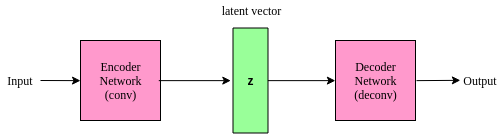

The diagram above was exported from draw.io. Its source (the exported page's mxGraphModel, read from the mxfile embedded in the PNG):
<mxGraphModel dx="1608" dy="1515" grid="1" gridSize="10" guides="1" tooltips="1" connect="1" arrows="1" fold="1" page="1" pageScale="1" pageWidth="850" pageHeight="1100" math="0" shadow="0">
  <root>
    <mxCell id="0" />
    <mxCell id="1" parent="0" />
    <mxCell id="p59l_Z4mzdc0Qd9aRU6j-1" value="&lt;font face=&quot;Times New Roman&quot;&gt;Encoder Network&lt;br&gt;(conv)&lt;/font&gt;&lt;br&gt;" style="whiteSpace=wrap;html=1;aspect=fixed;fillColor=#FF99CC;" parent="1" vertex="1">
      <mxGeometry x="60" y="10" width="80" height="80" as="geometry" />
    </mxCell>
    <mxCell id="p59l_Z4mzdc0Qd9aRU6j-2" value="&lt;font face=&quot;Times New Roman&quot;&gt;Decoder Network&lt;br&gt;(deconv)&lt;/font&gt;&lt;br&gt;" style="whiteSpace=wrap;html=1;aspect=fixed;fillColor=#FF99CC;" parent="1" vertex="1">
      <mxGeometry x="315" y="10" width="80" height="80" as="geometry" />
    </mxCell>
    <mxCell id="p59l_Z4mzdc0Qd9aRU6j-10" value="&lt;b&gt;z&lt;/b&gt;" style="rounded=0;whiteSpace=wrap;html=1;fillColor=#99FF99;direction=south;" parent="1" vertex="1">
      <mxGeometry x="212.5" y="-2.5" width="35" height="105" as="geometry" />
    </mxCell>
    <mxCell id="p59l_Z4mzdc0Qd9aRU6j-14" value="" style="endArrow=classic;html=1;entryX=0.501;entryY=1.058;entryDx=0;entryDy=0;exitX=0.981;exitY=0.504;exitDx=0;exitDy=0;exitPerimeter=0;entryPerimeter=0;" parent="1" source="p59l_Z4mzdc0Qd9aRU6j-1" target="p59l_Z4mzdc0Qd9aRU6j-10" edge="1">
      <mxGeometry width="50" height="50" relative="1" as="geometry">
        <mxPoint x="150" y="20" as="sourcePoint" />
        <mxPoint x="210.28571428571422" y="138.71428571428578" as="targetPoint" />
      </mxGeometry>
    </mxCell>
    <mxCell id="p59l_Z4mzdc0Qd9aRU6j-17" value="" style="endArrow=classic;html=1;exitX=0.5;exitY=0;exitDx=0;exitDy=0;entryX=0;entryY=0.5;entryDx=0;entryDy=0;" parent="1" source="p59l_Z4mzdc0Qd9aRU6j-10" target="p59l_Z4mzdc0Qd9aRU6j-2" edge="1">
      <mxGeometry width="50" height="50" relative="1" as="geometry">
        <mxPoint x="255.9047619047618" y="-22.85714285714289" as="sourcePoint" />
        <mxPoint x="324.47619047619037" y="28.095238095238074" as="targetPoint" />
      </mxGeometry>
    </mxCell>
    <mxCell id="p59l_Z4mzdc0Qd9aRU6j-18" value="&lt;font face=&quot;Times New Roman&quot;&gt;latent vector&lt;/font&gt;" style="text;html=1;strokeColor=none;fillColor=none;align=center;verticalAlign=middle;whiteSpace=wrap;rounded=0;" parent="1" vertex="1">
      <mxGeometry x="162.5" y="-30" width="135" height="20" as="geometry" />
    </mxCell>
    <mxCell id="p59l_Z4mzdc0Qd9aRU6j-21" value="" style="endArrow=classic;html=1;entryX=0;entryY=0.5;entryDx=0;entryDy=0;" parent="1" target="p59l_Z4mzdc0Qd9aRU6j-1" edge="1">
      <mxGeometry width="50" height="50" relative="1" as="geometry">
        <mxPoint x="20" y="50" as="sourcePoint" />
        <mxPoint x="10" y="25" as="targetPoint" />
      </mxGeometry>
    </mxCell>
    <mxCell id="p59l_Z4mzdc0Qd9aRU6j-22" value="&lt;font face=&quot;Times New Roman&quot;&gt;Output&lt;br&gt;&lt;/font&gt;" style="text;html=1;strokeColor=none;fillColor=none;align=center;verticalAlign=middle;whiteSpace=wrap;rounded=0;" parent="1" vertex="1">
      <mxGeometry x="440" y="40" width="40" height="20" as="geometry" />
    </mxCell>
    <mxCell id="p59l_Z4mzdc0Qd9aRU6j-24" value="&lt;font face=&quot;Times New Roman&quot;&gt;Input&lt;/font&gt;" style="text;html=1;strokeColor=none;fillColor=none;align=center;verticalAlign=middle;whiteSpace=wrap;rounded=0;" parent="1" vertex="1">
      <mxGeometry x="-20" y="40" width="40" height="20" as="geometry" />
    </mxCell>
    <mxCell id="p59l_Z4mzdc0Qd9aRU6j-26" value="" style="endArrow=classic;html=1;entryX=0;entryY=0.5;entryDx=0;entryDy=0;exitX=1.016;exitY=0.503;exitDx=0;exitDy=0;exitPerimeter=0;" parent="1" edge="1" source="p59l_Z4mzdc0Qd9aRU6j-2">
      <mxGeometry width="50" height="50" relative="1" as="geometry">
        <mxPoint x="400" y="50" as="sourcePoint" />
        <mxPoint x="439.8333333333335" y="49.833333333333485" as="targetPoint" />
      </mxGeometry>
    </mxCell>
  </root>
</mxGraphModel>